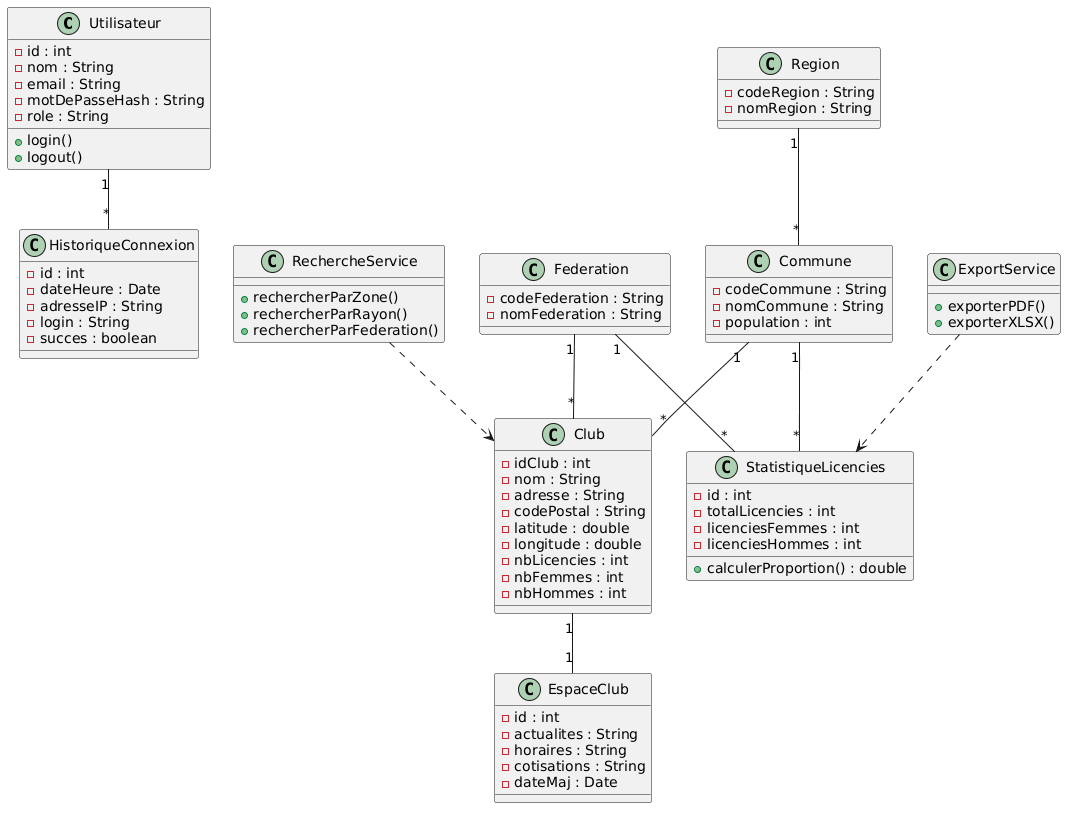

The diagram above was rendered by PlantUML. Its source (embedded in the PNG):
@startuml
class Utilisateur {
  -id : int
  -nom : String
  -email : String
  -motDePasseHash : String
  -role : String
  +login()
  +logout()
}

class Club {
  -idClub : int
  -nom : String
  -adresse : String
  -codePostal : String
  -latitude : double
  -longitude : double
  -nbLicencies : int
  -nbFemmes : int
  -nbHommes : int
}

class Federation {
  -codeFederation : String
  -nomFederation : String
}

class Commune {
  -codeCommune : String
  -nomCommune : String
  -population : int
}

class Region {
  -codeRegion : String
  -nomRegion : String
}

class EspaceClub {
  -id : int
  -actualites : String
  -horaires : String
  -cotisations : String
  -dateMaj : Date
}

class StatistiqueLicencies {
  -id : int
  -totalLicencies : int
  -licenciesFemmes : int
  -licenciesHommes : int
  +calculerProportion() : double
}

class HistoriqueConnexion {
  -id : int
  -dateHeure : Date
  -adresseIP : String
  -login : String
  -succes : boolean
}

class RechercheService {
  +rechercherParZone()
  +rechercherParRayon()
  +rechercherParFederation()
}

class ExportService {
  +exporterPDF()
  +exporterXLSX()
}

Federation "1" -- "*" Club
Region "1" -- "*" Commune
Commune "1" -- "*" Club
Club "1" -- "1" EspaceClub
Utilisateur "1" -- "*" HistoriqueConnexion
Commune "1" -- "*" StatistiqueLicencies
Federation "1" -- "*" StatistiqueLicencies
RechercheService ..> Club
ExportService ..> StatistiqueLicencies
@enduml